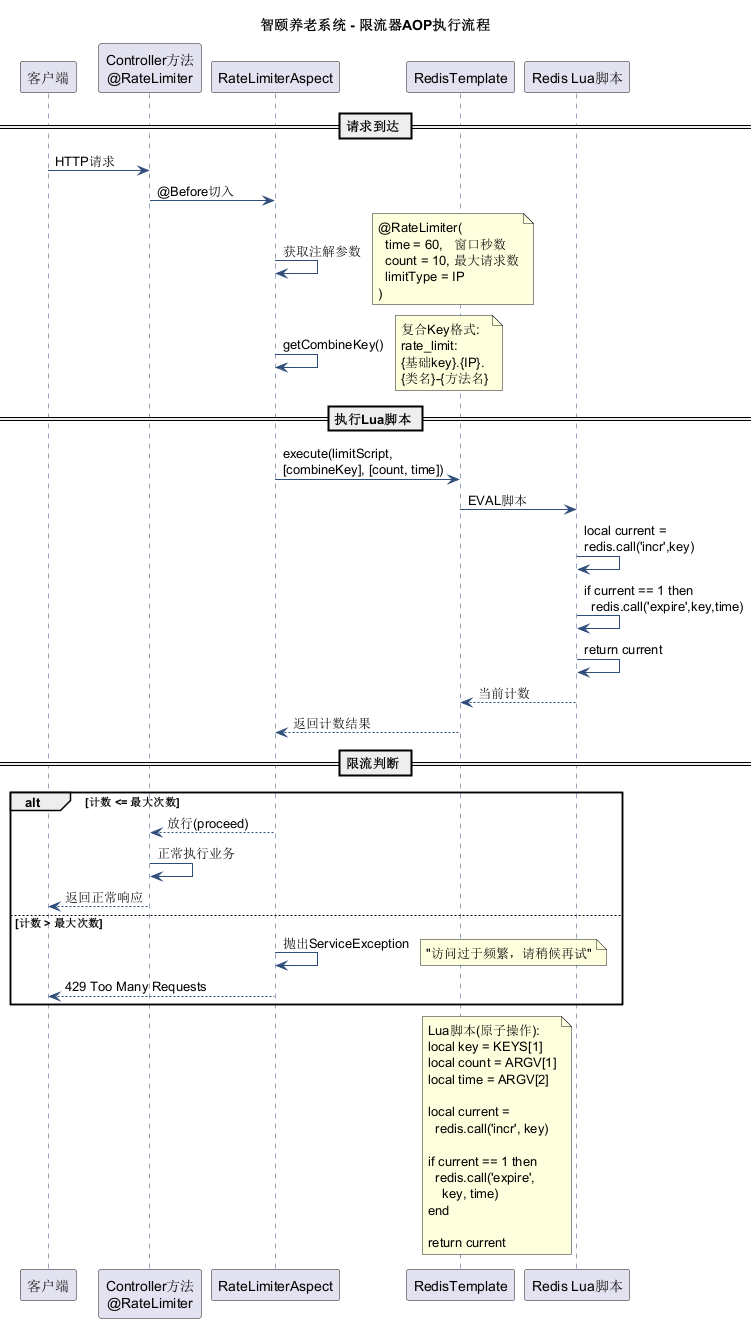

The diagram above was rendered by PlantUML. Its source (embedded in the PNG):
@startuml
title 智颐养老系统 - 限流器AOP执行流程

skinparam sequence {
  ArrowColor #2E4D7B
  ActorBorderColor #2E4D7B
  LifeLineBorderColor #2E4D7B
}

participant "客户端" as client
participant "Controller方法\n@RateLimiter" as ctrl
participant "RateLimiterAspect" as aspect
participant "RedisTemplate" as redis
participant "Redis Lua脚本" as lua

== 请求到达 ==
client -> ctrl : HTTP请求

ctrl -> aspect : @Before切入
aspect -> aspect : 获取注解参数
note right
  @RateLimiter(
    time = 60,   窗口秒数
    count = 10, 最大请求数
    limitType = IP
  )
end note

aspect -> aspect : getCombineKey()
note right
  复合Key格式:
  rate_limit:
  {基础key}.{IP}.
  {类名}-{方法名}
end note

== 执行Lua脚本 ==
aspect -> redis : execute(limitScript,\n[combineKey], [count, time])

redis -> lua : EVAL脚本

lua -> lua : local current =\nredis.call('incr',key)
lua -> lua : if current == 1 then\n  redis.call('expire',key,time)
lua -> lua : return current

lua --> redis : 当前计数

redis --> aspect : 返回计数结果

== 限流判断 ==
alt 计数 <= 最大次数
  aspect --> ctrl : 放行(proceed)
  ctrl -> ctrl : 正常执行业务
  ctrl --> client : 返回正常响应
else 计数 > 最大次数
  aspect -> aspect : 抛出ServiceException
  note right: "访问过于频繁，请稍候再试"
  aspect --> client : 429 Too Many Requests
end

note left of lua
  Lua脚本(原子操作):
  local key = KEYS[1]
  local count = ARGV[1]
  local time = ARGV[2]
  
  local current =
    redis.call('incr', key)
  
  if current == 1 then
    redis.call('expire',
      key, time)
  end
  
  return current
end note

@enduml